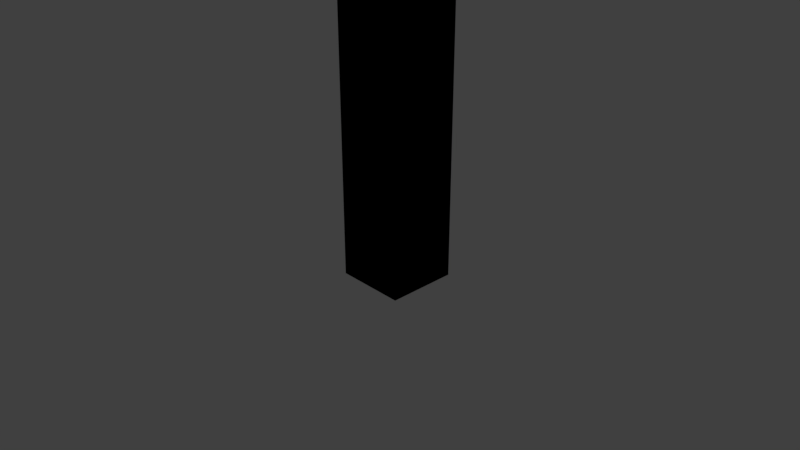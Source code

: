 # Source: rm_stone_pillar.blend  (saved by Blender 2.78.0; exported with 4.5.12 LTS)
import bpy
from mathutils import Matrix  # noqa: F401  (used for matrix-valued properties, if any)

bpy.ops.wm.read_factory_settings(use_empty=True)
scene = bpy.context.scene
scene.name = 'Scene'

# ---- collections
col_collection_1 = bpy.data.collections.new('Collection 1'); scene.collection.children.link(col_collection_1)

# ---- world
world_world = bpy.data.worlds.new('World'); scene.world = world_world
world_world.color = (0.05088, 0.05088, 0.05088)
world_world.use_sun_shadow = False
world_world.sun_shadow_jitter_overblur = 0.0
world_world.cycles.sampling_method = 'MANUAL'

# ---- cameras
cam_camera = bpy.data.cameras.new('Camera')
cam_camera.clip_end = 100.0
cam_camera.lens = 35.0
cam_camera.sensor_width = 32.0
cam_camera.sensor_height = 18.0
cam_camera.ortho_scale = 7.314
cam_camera.dof.focus_distance = 0.0
cam_camera.dof.aperture_fstop = 128.0

# ---- lights
light_lamp_001 = bpy.data.lights.new('Lamp.001', 'POINT')
light_lamp_001.transmission_factor = 0.0
light_lamp_001.cutoff_distance = 30.0
light_lamp_001.energy = 100.0
light_lamp_001.shadow_buffer_clip_start = 1.001
light_lamp_001.shadow_soft_size = 0.1
light_lamp_001.shadow_maximum_resolution = 0.006
light_lamp_001.use_absolute_resolution = True
light_lamp = bpy.data.lights.new('Lamp', 'POINT')
light_lamp.transmission_factor = 0.0
light_lamp.cutoff_distance = 30.0
light_lamp.energy = 100.0
light_lamp.shadow_buffer_clip_start = 1.001
light_lamp.shadow_soft_size = 0.1
light_lamp.shadow_maximum_resolution = 0.006
light_lamp.use_absolute_resolution = True

# ---- meshes
me_cube_003 = bpy.data.meshes.new('Cube.003')
me_cube_003.from_pydata([(-0.3048, 0.0, -0.3048), (-0.3048, 0.6096, -0.3048), (0.3048, 0.0, -0.3048), (0.3048, 0.6096, -0.3048), (-0.3048, 0.0, 2.438), (-0.3048, 0.6096, 2.438), (0.3048, 0.6096, 2.438), (0.3048, 0.0, 2.438)], [], [(1, 5, 6, 3), (2, 7, 4, 0), (0, 4, 5, 1), (3, 6, 7, 2), (6, 5, 4, 7)])
me_cube_003.use_remesh_preserve_volume = False
me_cube_003.use_remesh_preserve_attributes = False
me_cube_003.use_mirror_vertex_groups = False
me_cube_003.update()
me_cube = bpy.data.meshes.new('Cube')
me_cube.from_pydata([(-0.3048, 0.0, -0.3048), (-0.3048, 0.6096, -0.3048), (0.3048, 0.0, -0.3048), (0.3048, 0.6096, -0.3048), (-0.3048, 0.0, 2.438), (-0.3048, 0.6096, 2.438), (0.3048, 0.6096, 2.438), (0.3048, 0.0, 2.438)], [], [(1, 5, 6, 3), (2, 7, 4, 0), (0, 4, 5, 1), (3, 6, 7, 2), (6, 5, 4, 7)])
_uv = me_cube.uv_layers.new(name='UVMap')
_uv.uv.foreach_set('vector', [0.05381, 6.666e-05, 0.05381, 0.5, -0.05729, 0.5, -0.05729, 6.666e-05, 0.276, 6.677e-05, 0.276, 0.5, 0.1649, 0.5, 0.1649, 6.672e-05, 0.1649, 6.672e-05, 0.1649, 0.5, 0.05381, 0.5, 0.05381, 6.666e-05, 0.3871, 6.695e-05, 0.3871, 0.5, 0.276, 0.5, 0.276, 6.677e-05, 1.0, 0.5, 1.0, 1.0, 2.794e-09, 1.0, 7.451e-09, 0.5])
me_cube.use_remesh_preserve_volume = False
me_cube.use_remesh_preserve_attributes = False
me_cube.use_mirror_vertex_groups = False
me_cube.update()

# ---- objects
ob_top = bpy.data.objects.new('top', None)
ob_cdt_pillar = bpy.data.objects.new('CDT_pillar', me_cube_003)
ob_vis_pillar = bpy.data.objects.new('VIS_pillar', me_cube)
ob_lamp_001 = bpy.data.objects.new('Lamp.001', light_lamp_001)
ob_lamp = bpy.data.objects.new('Lamp', light_lamp)
ob_camera = bpy.data.objects.new('Camera', cam_camera)

# ---- transforms, parenting, visibility, modifiers, constraints
ob_top.location = (0.0, 0.0, 0.0)
ob_top.scale = (1.6, 1.6, 1.6)
ob_top.empty_display_size = 0.3048
ob_top.empty_image_offset = (0.0, 0.0)
ob_top.lineart.crease_threshold = 0.0
ob_cdt_pillar.parent = ob_top
ob_cdt_pillar.location = (0.0, 0.0, 0.0)
ob_cdt_pillar.display_type = 'WIRE'
ob_cdt_pillar.lineart.crease_threshold = 0.0
ob_vis_pillar.parent = ob_top
ob_vis_pillar.location = (0.0, 0.0, 0.0)
ob_vis_pillar.lineart.crease_threshold = 0.0
ob_lamp_001.location = (-1.77, -1.614, 4.859)
ob_lamp_001.rotation_euler = (0.6503, 0.05522, 1.866)
ob_lamp_001.lock_rotations_4d = False
ob_lamp_001.empty_display_type = 'ARROWS'
ob_lamp_001.color = (0.0, 0.0, 0.0, 0.0)
ob_lamp_001.lineart.crease_threshold = 0.0
ob_lamp.location = (2.631, 2.663, 9.31)
ob_lamp.rotation_euler = (0.6503, 0.05522, 1.866)
ob_lamp.lock_rotations_4d = False
ob_lamp.empty_display_type = 'ARROWS'
ob_lamp.color = (0.0, 0.0, 0.0, 0.0)
ob_lamp.lineart.crease_threshold = 0.0
ob_camera.location = (7.481, -6.508, 5.344)
ob_camera.rotation_euler = (1.109, 0.0, 0.8149)
ob_camera.lock_rotations_4d = False
ob_camera.empty_display_type = 'ARROWS'
ob_camera.color = (0.0, 0.0, 0.0, 0.0)
ob_camera.display_type = 'WIRE'
ob_camera.lineart.crease_threshold = 0.0

# ---- collection membership
col_collection_1.objects.link(ob_top)
col_collection_1.objects.link(ob_cdt_pillar)
col_collection_1.objects.link(ob_vis_pillar)
col_collection_1.objects.link(ob_lamp_001)
col_collection_1.objects.link(ob_lamp)
col_collection_1.objects.link(ob_camera)

# ---- scene / render settings (as saved in the file)
scene.camera = ob_camera
scene.frame_start = 1; scene.frame_end = 250; scene.frame_set(1)
scene.render.engine = 'BLENDER_EEVEE_NEXT'
scene.render.resolution_percentage = 50
scene.render.dither_intensity = 0.0
scene.cycles.use_denoising = False
scene.cycles.samples = 128
scene.cycles.sampling_pattern = 'TABULATED_SOBOL'
scene.cycles.light_sampling_threshold = 0.0
scene.cycles.use_adaptive_sampling = False
scene.cycles.use_light_tree = False
scene.cycles.blur_glossy = 0.0
scene.cycles.sample_clamp_indirect = 0.0
scene.view_settings.view_transform = 'Standard'
bpy.context.view_layer.update()
